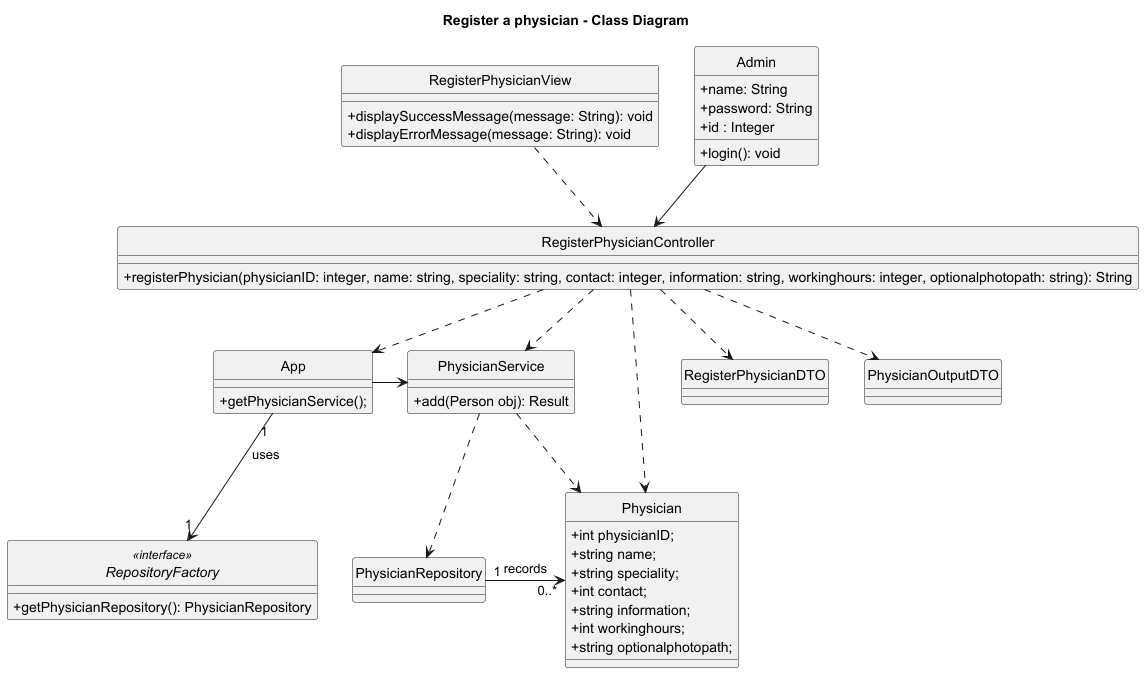

The diagram above was rendered by PlantUML. Its source (embedded in the PNG):
@startuml

hide circle
skinparam classAttributeIconSize 0

title Register a physician - Class Diagram

class RegisterPhysicianView {
  + displaySuccessMessage(message: String): void
  + displayErrorMessage(message: String): void
}

class Admin {
  + name: String
  + password: String
  + id : Integer
  + login(): void
}

class PhysicianRepository{
}

class PhysicianService {
    + add(Person obj): Result
}

class App{
  +getPhysicianService();
}

class RegisterPhysicianController {
  + registerPhysician(physicianID: integer, name: string, speciality: string, contact: integer, information: string, workinghours: integer, optionalphotopath: string): String
}

interface RepositoryFactory <<interface>> {
    + getPhysicianRepository(): PhysicianRepository
}


class Physician {
     +int physicianID;
     +string name;
     +string speciality;
     +int contact;
     +string information;
     +int workinghours;
     +string optionalphotopath;
}

class RegisterPhysicianDTO{
}

class PhysicianOutputDTO{
}

RegisterPhysicianView ..>RegisterPhysicianController
RegisterPhysicianController ..> App
App -right-> PhysicianService
RegisterPhysicianController ..> Physician
RegisterPhysicianController ..> PhysicianService
RegisterPhysicianController ..> RegisterPhysicianDTO
RegisterPhysicianController ..> PhysicianOutputDTO
App "1" -down-> "1" RepositoryFactory:uses
PhysicianRepository "1" -> "0..*" Physician: records
PhysicianService ..> PhysicianRepository
PhysicianService ..> Physician
Admin --> RegisterPhysicianController

@enduml